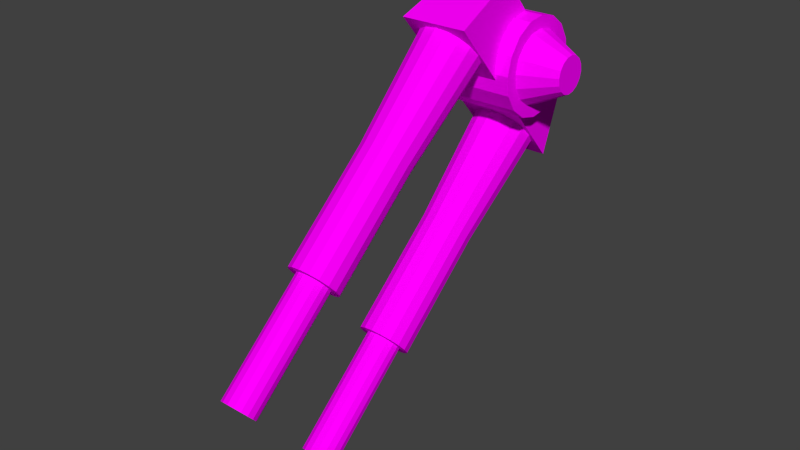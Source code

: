 # Source: npc_hopper_gib4.blend  (saved by Blender 2.79.0; exported with 4.5.12 LTS)
import bpy
from mathutils import Matrix  # noqa: F401  (used for matrix-valued properties, if any)

bpy.ops.wm.read_factory_settings(use_empty=True)
scene = bpy.context.scene
scene.name = 'Scene'

# ---- collections
col_collection_1 = bpy.data.collections.new('Collection 1'); scene.collection.children.link(col_collection_1)

# ---- images (referenced by path relative to the original .blend; pixels are not part of the script)
import os
ASSET_DIR = os.environ.get("B2B_ASSET_DIR", "")  # directory of the original .blend (textures are referenced by path, not embedded)
HERE = os.path.dirname(os.path.abspath(__file__))  # packed textures are extracted next to this script under _unpacked/

def load_image(name, relpath, width, height, colorspace="sRGB"):
    """Load a texture the original file referenced (path relative to the .blend, or extracted next to this script)."""
    p = next((c for c in (os.path.join(HERE, relpath), os.path.join(ASSET_DIR, relpath)) if relpath and os.path.exists(c)), "")
    if p:
        img = bpy.data.images.load(p, check_existing=True)
        img.name = name
    else:  # same state as the original file: an image datablock whose file is absent (Cycles renders it pink)
        img = bpy.data.images.new(name, width, height)
        img.source = "FILE"
        img.filepath = "//" + (relpath or name)
    img.colorspace_settings.name = colorspace
    return img
img_hopper_png = load_image('hopper.png', 'npc_hopper.png', 1024, 1024, 'sRGB')

# ---- materials (node trees are filled in below, after node groups)
mat_npc_hopper_material = bpy.data.materials.new('npc_hopper_material')
mat_npc_hopper_material.alpha_threshold = 0.0
mat_npc_hopper_material.roughness = 0.5

# ---- material node trees
mat_npc_hopper_material.use_nodes = True; mat_npc_hopper_material.node_tree.nodes.clear()
_N = mat_npc_hopper_material.node_tree.nodes; _L = mat_npc_hopper_material.node_tree.links
n0 = _N.new('ShaderNodeOutputMaterial'); n0.name = 'Material Output'; n0.location = (300, 300)
n1 = _N.new('ShaderNodeBsdfDiffuse'); n1.name = 'Diffuse BSDF'; n1.location = (10, 300)
n2 = _N.new('ShaderNodeTexImage'); n2.name = 'Image Texture'; n2.location = (-180, 300)
n2.width = 140
n2.image = img_hopper_png
_L.new(n1.outputs[0], n0.inputs[0])
_L.new(n2.outputs[0], n1.inputs[0])
n0.is_active_output = True

# ---- world
world_world = bpy.data.worlds.new('World'); scene.world = world_world
world_world.color = (0.05088, 0.05088, 0.05088)
world_world.use_sun_shadow = False
world_world.sun_shadow_jitter_overblur = 0.0
world_world.cycles.sampling_method = 'NONE'
world_world.cycles.sample_map_resolution = 256

# ---- meshes
me_npc_hopper_mesh = bpy.data.meshes.new('npc_hopper_mesh')
me_npc_hopper_mesh.from_pydata([(0.6668, 10.95, -11.38), (-0.04717, 11.04, -11.48), (-0.04717, 3.842, -16.94), (-0.04717, 10.64, -11.02), (0.4302, 3.779, -16.87), (0.4302, 10.57, -10.95), (0.8348, 3.602, -16.67), (0.8348, 10.4, -10.74), (1.105, 3.336, -16.36), (1.105, 10.13, -10.44), (1.2, 3.022, -16.0), (1.2, 9.817, -10.08), (1.105, 2.708, -15.64), (1.105, 9.503, -9.718), (0.8348, 2.443, -15.34), (0.8348, 9.237, -9.413), (0.4302, 2.265, -15.13), (0.4302, 9.06, -9.209), (-0.04717, 2.203, -15.06), (-0.04717, 8.997, -9.137), (-0.5245, 2.265, -15.13), (-0.5245, 9.06, -9.209), (-0.9291, 2.443, -15.34), (-0.9291, 9.237, -9.413), (-1.2, 2.708, -15.64), (-1.2, 9.503, -9.718), (-1.294, 3.022, -16.0), (-1.294, 9.817, -10.08), (-1.2, 3.336, -16.36), (-1.2, 10.13, -10.44), (-0.9291, 3.602, -16.67), (-0.9291, 10.4, -10.74), (-0.5245, 3.779, -16.87), (-0.5245, 10.57, -10.95), (1.272, 10.68, -11.07), (1.677, 10.29, -10.62), (1.819, 9.817, -10.08), (1.677, 9.348, -9.539), (1.272, 8.95, -9.083), (0.6668, 8.684, -8.778), (-0.04717, 8.591, -8.671), (-0.7612, 8.684, -8.778), (-1.366, 8.95, -9.083), (-1.771, 9.348, -9.539), (-1.913, 9.817, -10.08), (-1.771, 10.29, -10.62), (-1.366, 10.68, -11.07), (-0.7612, 10.95, -11.38), (0.6668, 17.77, -5.429), (-0.04717, 17.87, -5.536), (1.272, 17.51, -5.124), (1.677, 17.11, -4.667), (1.819, 16.64, -4.129), (1.677, 16.17, -3.591), (1.272, 15.77, -3.135), (0.6668, 15.51, -2.83), (-0.04717, 15.42, -2.723), (-0.7612, 15.51, -2.83), (-1.366, 15.77, -3.135), (-1.771, 16.17, -3.591), (-1.913, 16.64, -4.129), (-1.771, 17.11, -4.667), (-1.366, 17.51, -5.124), (-0.7612, 17.77, -5.429), (0.8377, 24.58, -0.03957), (-0.04717, 24.7, -0.1722), (1.588, 24.25, 0.3383), (2.089, 23.76, 0.9037), (2.265, 23.18, 1.571), (2.089, 22.6, 2.238), (1.588, 22.11, 2.803), (0.8377, 21.78, 3.181), (-0.04717, 21.66, 3.314), (-0.932, 21.78, 3.181), (-1.682, 22.11, 2.803), (-2.183, 22.6, 2.238), (-2.359, 23.18, 1.571), (-2.183, 23.76, 0.9037), (-1.682, 24.25, 0.3383), (-0.932, 24.58, -0.03957), (0.7103, 4.354, -3.81), (-0.003704, 4.447, -3.917), (-0.003704, -2.754, -9.374), (-0.003704, 4.041, -3.451), (0.4736, -2.816, -9.302), (0.4736, 3.979, -3.38), (0.8783, -2.994, -9.099), (0.8783, 3.801, -3.176), (1.149, -3.26, -8.794), (1.149, 3.535, -2.871), (1.244, -3.573, -8.434), (1.244, 3.221, -2.511), (1.149, -3.887, -8.074), (1.149, 2.908, -2.151), (0.8783, -4.153, -7.769), (0.8783, 2.642, -1.846), (0.4736, -4.331, -7.565), (0.4736, 2.464, -1.642), (-0.003703, -4.393, -7.493), (-0.003704, 2.402, -1.571), (-0.481, -4.331, -7.565), (-0.481, 2.464, -1.642), (-0.8857, -4.153, -7.769), (-0.8857, 2.642, -1.846), (-1.156, -3.887, -8.074), (-1.156, 2.908, -2.151), (-1.251, -3.573, -8.434), (-1.251, 3.221, -2.511), (-1.156, -3.26, -8.794), (-1.156, 3.535, -2.871), (-0.8857, -2.994, -9.099), (-0.8857, 3.801, -3.176), (-0.481, -2.816, -9.302), (-0.481, 3.979, -3.38), (1.316, 4.088, -3.505), (1.72, 3.691, -3.049), (1.862, 3.221, -2.511), (1.72, 2.752, -1.973), (1.316, 2.355, -1.516), (0.7103, 2.089, -1.212), (-0.003704, 1.996, -1.104), (-0.7177, 2.089, -1.212), (-1.323, 2.355, -1.516), (-1.727, 2.752, -1.973), (-1.869, 3.221, -2.511), (-1.727, 3.691, -3.049), (-1.323, 4.088, -3.505), (-0.7177, 4.354, -3.81), (0.7103, 11.18, 2.138), (-0.003708, 11.27, 2.031), (1.316, 10.91, 2.443), (1.72, 10.51, 2.899), (1.862, 10.05, 3.437), (1.72, 9.576, 3.976), (1.316, 9.179, 4.432), (0.7103, 8.913, 4.737), (-0.003708, 8.82, 4.844), (-0.7177, 8.913, 4.737), (-1.323, 9.179, 4.432), (-1.727, 9.576, 3.976), (-1.869, 10.05, 3.437), (-1.727, 10.51, 2.899), (-1.323, 10.91, 2.443), (-0.7177, 11.18, 2.138), (0.8811, 17.99, 7.527), (-0.003709, 18.1, 7.394), (1.631, 17.66, 7.905), (2.132, 17.17, 8.47), (2.308, 16.58, 9.137), (2.132, 16.0, 9.804), (1.631, 15.51, 10.37), (0.8811, 15.18, 10.75), (-0.003709, 15.07, 10.88), (-0.8885, 15.18, 10.75), (-1.639, 15.51, 10.37), (-2.14, 16.0, 9.804), (-2.316, 16.58, 9.137), (-2.14, 17.17, 8.47), (-1.639, 17.66, 7.905), (-0.8885, 17.99, 7.527), (-2.456, 14.78, 11.18), (-2.456, 24.87, -0.4602), (2.456, 24.87, -0.4602), (2.456, 14.78, 11.18), (-3.427, 25.52, 6.986), (3.427, 25.52, 6.986), (-3.427, 25.17, 5.638), (3.427, 25.17, 5.638), (-3.427, 24.33, 4.525), (3.427, 24.33, 4.525), (-3.427, 23.14, 3.816), (3.427, 23.14, 3.816), (-3.427, 21.76, 3.62), (3.427, 21.76, 3.62), (-3.427, 20.41, 3.966), (3.427, 20.41, 3.966), (-3.427, 19.3, 4.801), (3.427, 19.3, 4.801), (-3.427, 18.59, 5.999), (3.427, 18.59, 5.999), (-3.427, 18.39, 7.378), (3.427, 18.39, 7.378), (-3.427, 18.74, 8.726), (3.427, 18.74, 8.726), (-3.427, 19.57, 9.839), (3.427, 19.57, 9.839), (-3.427, 20.77, 10.55), (3.427, 20.77, 10.55), (-3.427, 22.15, 10.74), (3.427, 22.15, 10.74), (-3.427, 23.5, 10.4), (3.427, 23.5, 10.4), (-3.427, 24.61, 9.562), (3.427, 24.61, 9.562), (-3.427, 25.32, 8.364), (3.427, 25.32, 8.364), (-3.427, 24.62, 7.035), (3.427, 24.62, 7.035), (-3.427, 24.36, 6.026), (3.427, 24.36, 6.026), (-3.427, 23.74, 5.192), (3.427, 23.74, 5.192), (-3.427, 22.84, 4.661), (3.427, 22.84, 4.661), (-3.427, 21.81, 4.514), (3.427, 21.81, 4.514), (-3.427, 20.8, 4.773), (3.427, 20.8, 4.773), (-3.427, 19.96, 5.399), (3.427, 19.96, 5.399), (-3.427, 19.43, 6.296), (3.427, 19.43, 6.296), (-3.427, 19.29, 7.328), (3.427, 19.29, 7.328), (-3.427, 19.54, 8.338), (3.427, 19.54, 8.338), (-3.427, 20.17, 9.172), (3.427, 20.17, 9.172), (-3.427, 21.07, 9.703), (3.427, 21.07, 9.703), (-3.427, 22.1, 9.85), (3.427, 22.1, 9.85), (-3.427, 23.11, 9.591), (3.427, 23.11, 9.591), (-3.427, 23.94, 8.965), (3.427, 23.94, 8.965), (-3.427, 24.47, 8.067), (3.427, 24.47, 8.067), (-5.982, 23.32, 7.107), (5.982, 23.32, 7.107), (-5.982, 23.18, 6.591), (5.982, 23.18, 6.591), (-5.982, 22.86, 6.166), (5.982, 22.86, 6.166), (-5.982, 22.41, 5.895), (5.982, 22.41, 5.895), (-5.982, 21.88, 5.819), (5.982, 21.88, 5.819), (-5.982, 21.36, 5.952), (5.982, 21.36, 5.952), (-5.982, 20.94, 6.271), (5.982, 20.94, 6.271), (-5.982, 20.67, 6.73), (5.982, 20.67, 6.73), (-5.982, 20.59, 7.257), (5.982, 20.59, 7.257), (-5.982, 20.72, 7.772), (5.982, 20.72, 7.772), (-5.982, 21.04, 8.198), (5.982, 21.04, 8.198), (-5.982, 21.5, 8.469), (5.982, 21.5, 8.469), (-5.982, 22.03, 8.544), (5.982, 22.03, 8.544), (-5.982, 22.54, 8.412), (5.982, 22.54, 8.412), (-5.982, 22.97, 8.092), (5.982, 22.97, 8.092), (-5.982, 23.24, 7.634), (5.982, 23.24, 7.634), (-2.065, 19.78, 13.28), (-2.053, 20.06, 13.22), (-2.053, 27.42, 4.716), (-2.065, 27.46, 4.428), (2.065, 27.46, 4.428), (2.053, 27.42, 4.716), (2.053, 20.06, 13.22), (2.065, 19.78, 13.28)], [], [(45, 44, 60, 61), (3, 33, 47, 1), (2, 3, 5, 4), (34, 0, 48, 50), (21, 19, 40, 41), (4, 5, 7, 6), (38, 37, 53, 54), (13, 11, 36, 37), (6, 7, 9, 8), (42, 41, 57, 58), (27, 25, 43, 44), (8, 9, 11, 10), (35, 34, 50, 51), (19, 17, 39, 40), (10, 11, 13, 12), (46, 45, 61, 62), (33, 31, 46, 47), (12, 13, 15, 14), (39, 38, 54, 55), (11, 9, 35, 36), (14, 15, 17, 16), (43, 42, 58, 59), (25, 23, 42, 43), (16, 17, 19, 18), (1, 47, 63, 49), (17, 15, 38, 39), (18, 19, 21, 20), (36, 35, 51, 52), (31, 29, 45, 46), (20, 21, 23, 22), (40, 39, 55, 56), (9, 7, 34, 35), (22, 23, 25, 24), (0, 1, 49, 48), (5, 3, 1, 0), (24, 25, 27, 26), (58, 57, 73, 74), (23, 21, 41, 42), (26, 27, 29, 28), (29, 27, 44, 45), (44, 43, 59, 60), (28, 29, 31, 30), (15, 13, 37, 38), (32, 33, 3, 2), (30, 31, 33, 32), (47, 46, 62, 63), (7, 5, 0, 34), (41, 40, 56, 57), (37, 36, 52, 53), (60, 59, 75, 76), (48, 49, 65, 64), (62, 61, 77, 78), (51, 50, 66, 67), (49, 63, 79, 65), (53, 52, 68, 69), (55, 54, 70, 71), (57, 56, 72, 73), (59, 58, 74, 75), (61, 60, 76, 77), (50, 48, 64, 66), (63, 62, 78, 79), (52, 51, 67, 68), (54, 53, 69, 70), (56, 55, 71, 72), (125, 124, 140, 141), (83, 113, 127, 81), (82, 83, 85, 84), (114, 80, 128, 130), (101, 99, 120, 121), (84, 85, 87, 86), (118, 117, 133, 134), (93, 91, 116, 117), (86, 87, 89, 88), (122, 121, 137, 138), (107, 105, 123, 124), (88, 89, 91, 90), (115, 114, 130, 131), (99, 97, 119, 120), (90, 91, 93, 92), (126, 125, 141, 142), (113, 111, 126, 127), (92, 93, 95, 94), (119, 118, 134, 135), (91, 89, 115, 116), (94, 95, 97, 96), (123, 122, 138, 139), (105, 103, 122, 123), (96, 97, 99, 98), (81, 127, 143, 129), (97, 95, 118, 119), (98, 99, 101, 100), (116, 115, 131, 132), (111, 109, 125, 126), (100, 101, 103, 102), (120, 119, 135, 136), (89, 87, 114, 115), (102, 103, 105, 104), (80, 81, 129, 128), (85, 83, 81, 80), (104, 105, 107, 106), (138, 137, 153, 154), (103, 101, 121, 122), (106, 107, 109, 108), (109, 107, 124, 125), (124, 123, 139, 140), (108, 109, 111, 110), (95, 93, 117, 118), (112, 113, 83, 82), (110, 111, 113, 112), (127, 126, 142, 143), (87, 85, 80, 114), (121, 120, 136, 137), (117, 116, 132, 133), (140, 139, 155, 156), (128, 129, 145, 144), (142, 141, 157, 158), (131, 130, 146, 147), (129, 143, 159, 145), (133, 132, 148, 149), (135, 134, 150, 151), (137, 136, 152, 153), (139, 138, 154, 155), (141, 140, 156, 157), (130, 128, 144, 146), (143, 142, 158, 159), (132, 131, 147, 148), (134, 133, 149, 150), (136, 135, 151, 152), (266, 265, 262, 261), (264, 265, 266, 267, 163, 162), (260, 261, 262, 263, 161, 160), (160, 161, 162, 163), (263, 264, 162, 161), (164, 165, 167, 166), (166, 167, 169, 168), (168, 169, 171, 170), (170, 171, 173, 172), (172, 173, 175, 174), (174, 175, 177, 176), (176, 177, 179, 178), (178, 179, 181, 180), (180, 181, 183, 182), (182, 183, 185, 184), (184, 185, 187, 186), (186, 187, 189, 188), (188, 189, 191, 190), (190, 191, 193, 192), (177, 175, 207, 209), (194, 195, 165, 164), (192, 193, 195, 194), (182, 184, 216, 214), (198, 200, 232, 230), (220, 222, 254, 252), (188, 190, 222, 220), (183, 181, 213, 215), (166, 168, 200, 198), (194, 164, 196, 226), (189, 187, 219, 221), (172, 174, 206, 204), (195, 193, 225, 227), (164, 166, 198, 196), (173, 171, 203, 205), (178, 180, 212, 210), (184, 186, 218, 216), (179, 177, 209, 211), (190, 192, 224, 222), (185, 183, 215, 217), (168, 170, 202, 200), (191, 189, 221, 223), (169, 167, 199, 201), (174, 176, 208, 206), (165, 195, 227, 197), (180, 182, 214, 212), (175, 173, 205, 207), (186, 188, 220, 218), (167, 165, 197, 199), (181, 179, 211, 213), (192, 194, 226, 224), (187, 185, 217, 219), (170, 172, 204, 202), (193, 191, 223, 225), (171, 169, 201, 203), (176, 178, 210, 208), (231, 229, 259, 257, 255, 253, 251, 249, 247, 245, 243, 241, 239, 237, 235, 233), (228, 230, 232, 234, 236, 238, 240, 242, 244, 246, 248, 250, 252, 254, 256, 258), (211, 209, 241, 243), (218, 220, 252, 250), (196, 198, 230, 228), (209, 207, 239, 241), (197, 227, 259, 229), (216, 218, 250, 248), (207, 205, 237, 239), (227, 225, 257, 259), (214, 216, 248, 246), (205, 203, 235, 237), (225, 223, 255, 257), (212, 214, 246, 244), (203, 201, 233, 235), (223, 221, 253, 255), (201, 199, 231, 233), (210, 212, 244, 242), (221, 219, 251, 253), (199, 197, 229, 231), (208, 210, 242, 240), (219, 217, 249, 251), (206, 208, 240, 238), (226, 196, 228, 258), (217, 215, 247, 249), (204, 206, 238, 236), (224, 226, 258, 256), (215, 213, 245, 247), (202, 204, 236, 234), (222, 224, 256, 254), (200, 202, 234, 232), (213, 211, 243, 245), (262, 265, 264, 263), (266, 261, 260, 267), (267, 260, 160, 163)])
_uv = me_npc_hopper_mesh.uv_layers.new(name='UVMap')
_uv.uv.foreach_set('vector', [0.1784, 0.3701, 0.1671, 0.3701, 0.1667, 0.5144, 0.1781, 0.5144, 0.291, 0.5108, 0.2926, 0.5192, 0.2826, 0.5233, 0.2801, 0.5108, 0.4511, 0.01408, 0.4512, 0.2129, 0.4491, 0.2129, 0.449, 0.01408, 0.1881, 0.3701, 0.1945, 0.3701, 0.1942, 0.5145, 0.1877, 0.5144, 0.3332, 0.5192, 0.3348, 0.5108, 0.3457, 0.5108, 0.3432, 0.5233, 0.449, 0.01408, 0.4491, 0.2129, 0.4432, 0.2129, 0.443, 0.01409, 0.146, 0.37, 0.1557, 0.37, 0.1553, 0.5144, 0.1457, 0.5143, 0.3213, 0.4905, 0.3129, 0.4888, 0.3129, 0.4779, 0.3255, 0.4804, 0.443, 0.01409, 0.4432, 0.2129, 0.4343, 0.2129, 0.4341, 0.01409, 0.146, 0.37, 0.1396, 0.37, 0.1392, 0.5143, 0.1457, 0.5143, 0.3129, 0.5327, 0.3213, 0.5311, 0.3255, 0.5411, 0.3129, 0.5436, 0.4341, 0.01409, 0.4343, 0.2129, 0.4237, 0.2129, 0.4236, 0.0141, 0.1784, 0.3701, 0.1881, 0.3701, 0.1877, 0.5144, 0.1781, 0.5144, 0.3348, 0.5108, 0.3332, 0.5024, 0.3432, 0.4982, 0.3457, 0.5108, 0.4236, 0.0141, 0.4237, 0.2129, 0.4132, 0.2129, 0.4131, 0.01411, 0.1881, 0.3701, 0.1784, 0.3701, 0.1781, 0.5144, 0.1877, 0.5144, 0.2926, 0.5192, 0.2974, 0.5263, 0.2897, 0.534, 0.2826, 0.5233, 0.4131, 0.01411, 0.4132, 0.2129, 0.4043, 0.2129, 0.4041, 0.01412, 0.1396, 0.37, 0.146, 0.37, 0.1457, 0.5143, 0.1392, 0.5143, 0.3129, 0.4888, 0.3045, 0.4905, 0.3003, 0.4804, 0.3129, 0.4779, 0.4041, 0.01412, 0.4043, 0.2129, 0.3983, 0.2129, 0.3982, 0.01412, 0.1557, 0.37, 0.146, 0.37, 0.1457, 0.5143, 0.1553, 0.5144, 0.3213, 0.5311, 0.3284, 0.5263, 0.3361, 0.534, 0.3255, 0.5411, 0.3982, 0.01412, 0.3983, 0.2129, 0.3962, 0.2129, 0.3961, 0.01412, 0.7919, 0.5271, 0.7845, 0.5271, 0.7845, 0.6226, 0.7919, 0.6226, 0.3332, 0.5024, 0.3284, 0.4952, 0.3361, 0.4875, 0.3432, 0.4982, 0.3961, 0.01412, 0.3962, 0.2129, 0.3983, 0.2129, 0.3982, 0.01412, 0.1671, 0.3701, 0.1784, 0.3701, 0.1781, 0.5144, 0.1667, 0.5144, 0.2974, 0.5263, 0.3045, 0.5311, 0.3003, 0.5411, 0.2897, 0.534, 0.3982, 0.01412, 0.3983, 0.2129, 0.4043, 0.2129, 0.4041, 0.01412, 0.7678, 0.5277, 0.7753, 0.5276, 0.7753, 0.6226, 0.7678, 0.6227, 0.3045, 0.4905, 0.2974, 0.4952, 0.2897, 0.4875, 0.3003, 0.4804, 0.4041, 0.01412, 0.4043, 0.2129, 0.4132, 0.2129, 0.4131, 0.01411, 0.7994, 0.5271, 0.7919, 0.5271, 0.7919, 0.6226, 0.7994, 0.6226, 0.2926, 0.5024, 0.291, 0.5108, 0.2801, 0.5108, 0.2826, 0.4982, 0.4131, 0.01411, 0.4132, 0.2129, 0.4237, 0.2129, 0.4236, 0.0141, 0.1457, 0.5143, 0.1392, 0.5143, 0.1323, 0.6526, 0.1403, 0.6526, 0.3284, 0.5263, 0.3332, 0.5192, 0.3432, 0.5233, 0.3361, 0.534, 0.4236, 0.0141, 0.4237, 0.2129, 0.4343, 0.2129, 0.4341, 0.01409, 0.3045, 0.5311, 0.3129, 0.5327, 0.3129, 0.5436, 0.3003, 0.5411, 0.1671, 0.3701, 0.1557, 0.37, 0.1553, 0.5144, 0.1667, 0.5144, 0.4341, 0.01409, 0.4343, 0.2129, 0.4432, 0.2129, 0.443, 0.01409, 0.3284, 0.4952, 0.3213, 0.4905, 0.3255, 0.4804, 0.3361, 0.4875, 0.449, 0.01408, 0.4491, 0.2129, 0.4512, 0.2129, 0.4511, 0.01408, 0.443, 0.01409, 0.4432, 0.2129, 0.4491, 0.2129, 0.449, 0.01408, 0.1945, 0.3701, 0.1881, 0.3701, 0.1877, 0.5144, 0.1942, 0.5145, 0.2974, 0.4952, 0.2926, 0.5024, 0.2826, 0.4982, 0.2897, 0.4875, 0.7603, 0.5276, 0.7678, 0.5277, 0.7678, 0.6227, 0.7603, 0.6226, 0.1557, 0.37, 0.1671, 0.3701, 0.1667, 0.5144, 0.1553, 0.5144, 0.1667, 0.5144, 0.1553, 0.5144, 0.1522, 0.6527, 0.1663, 0.6527, 0.7994, 0.6226, 0.7919, 0.6226, 0.7919, 0.7139, 0.8012, 0.714, 0.1877, 0.5144, 0.1781, 0.5144, 0.1804, 0.6527, 0.1924, 0.6528, 0.1781, 0.5144, 0.1877, 0.5144, 0.1924, 0.6528, 0.1804, 0.6527, 0.7919, 0.6226, 0.7845, 0.6226, 0.7827, 0.714, 0.7919, 0.7139, 0.1553, 0.5144, 0.1667, 0.5144, 0.1663, 0.6527, 0.1522, 0.6527, 0.1392, 0.5143, 0.1457, 0.5143, 0.1403, 0.6526, 0.1323, 0.6526, 0.7603, 0.6226, 0.7678, 0.6227, 0.7678, 0.7139, 0.7585, 0.7138, 0.1553, 0.5144, 0.1457, 0.5143, 0.1403, 0.6526, 0.1522, 0.6527, 0.1781, 0.5144, 0.1667, 0.5144, 0.1663, 0.6527, 0.1804, 0.6527, 0.1877, 0.5144, 0.1942, 0.5145, 0.2004, 0.6528, 0.1924, 0.6528, 0.1942, 0.5145, 0.1877, 0.5144, 0.1924, 0.6528, 0.2004, 0.6528, 0.1667, 0.5144, 0.1781, 0.5144, 0.1804, 0.6527, 0.1663, 0.6527, 0.1457, 0.5143, 0.1553, 0.5144, 0.1522, 0.6527, 0.1403, 0.6526, 0.7678, 0.6227, 0.7753, 0.6226, 0.7771, 0.7138, 0.7678, 0.7139, 0.07886, 0.3697, 0.06748, 0.3697, 0.06712, 0.514, 0.0785, 0.514, 0.291, 0.59, 0.2926, 0.5984, 0.2826, 0.6026, 0.2801, 0.59, 0.1323, 0.01424, 0.1324, 0.213, 0.1303, 0.213, 0.1302, 0.01424, 0.08851, 0.3697, 0.09496, 0.3697, 0.0946, 0.5141, 0.08815, 0.514, 0.3332, 0.5984, 0.3349, 0.59, 0.3457, 0.59, 0.3432, 0.6026, 0.1302, 0.01424, 0.1303, 0.213, 0.1244, 0.213, 0.1242, 0.01425, 0.04645, 0.3696, 0.0561, 0.3696, 0.05573, 0.514, 0.04608, 0.5139, 0.3213, 0.5697, 0.3129, 0.568, 0.3129, 0.5571, 0.3255, 0.5596, 0.1242, 0.01425, 0.1244, 0.213, 0.1155, 0.213, 0.1153, 0.01425, 0.04645, 0.3696, 0.04, 0.3696, 0.03963, 0.5139, 0.04608, 0.5139, 0.3129, 0.612, 0.3213, 0.6103, 0.3255, 0.6203, 0.3129, 0.6228, 0.1153, 0.01425, 0.1155, 0.213, 0.1049, 0.213, 0.1048, 0.01426, 0.07886, 0.3697, 0.08851, 0.3697, 0.08815, 0.514, 0.0785, 0.514, 0.3349, 0.59, 0.3332, 0.5816, 0.3432, 0.5774, 0.3457, 0.59, 0.1048, 0.01426, 0.1049, 0.213, 0.09441, 0.213, 0.09427, 0.01427, 0.08851, 0.3697, 0.07886, 0.3697, 0.0785, 0.514, 0.08815, 0.514, 0.2926, 0.5984, 0.2974, 0.6055, 0.2897, 0.6132, 0.2826, 0.6026, 0.09427, 0.01427, 0.09441, 0.213, 0.08549, 0.213, 0.08534, 0.01428, 0.04, 0.3696, 0.04645, 0.3696, 0.04608, 0.5139, 0.03963, 0.5139, 0.3129, 0.568, 0.3045, 0.5697, 0.3004, 0.5596, 0.3129, 0.5571, 0.08534, 0.01428, 0.08549, 0.213, 0.07952, 0.2131, 0.07938, 0.01428, 0.0561, 0.3696, 0.04645, 0.3696, 0.04608, 0.5139, 0.05573, 0.514, 0.3213, 0.6103, 0.3284, 0.6055, 0.3361, 0.6132, 0.3255, 0.6203, 0.07938, 0.01428, 0.07952, 0.2131, 0.07743, 0.2131, 0.07729, 0.01428, 0.6365, 0.5352, 0.6295, 0.5352, 0.6295, 0.6244, 0.6365, 0.6243, 0.3332, 0.5816, 0.3284, 0.5745, 0.3361, 0.5668, 0.3432, 0.5774, 0.07729, 0.01428, 0.07743, 0.2131, 0.07952, 0.2131, 0.07938, 0.01428, 0.06748, 0.3697, 0.07886, 0.3697, 0.0785, 0.514, 0.06712, 0.514, 0.2974, 0.6055, 0.3045, 0.6103, 0.3004, 0.6203, 0.2897, 0.6132, 0.07938, 0.01428, 0.07952, 0.2131, 0.08549, 0.213, 0.08534, 0.01428, 0.6574, 0.5357, 0.6644, 0.5357, 0.6644, 0.6251, 0.6574, 0.6251, 0.3045, 0.5697, 0.2974, 0.5745, 0.2897, 0.5668, 0.3004, 0.5596, 0.08534, 0.01428, 0.08549, 0.213, 0.09441, 0.213, 0.09427, 0.01427, 0.6436, 0.5352, 0.6365, 0.5352, 0.6365, 0.6243, 0.6436, 0.6244, 0.2926, 0.5816, 0.291, 0.59, 0.2801, 0.59, 0.2826, 0.5774, 0.09427, 0.01427, 0.09441, 0.213, 0.1049, 0.213, 0.1048, 0.01426, 0.04608, 0.5139, 0.03963, 0.5139, 0.03271, 0.6522, 0.0407, 0.6522, 0.3284, 0.6055, 0.3332, 0.5984, 0.3432, 0.6026, 0.3361, 0.6132, 0.1048, 0.01426, 0.1049, 0.213, 0.1155, 0.213, 0.1153, 0.01425, 0.3045, 0.6103, 0.3129, 0.612, 0.3129, 0.6228, 0.3004, 0.6203, 0.06748, 0.3697, 0.0561, 0.3696, 0.05573, 0.514, 0.06712, 0.514, 0.1153, 0.01425, 0.1155, 0.213, 0.1244, 0.213, 0.1242, 0.01425, 0.3284, 0.5745, 0.3213, 0.5697, 0.3255, 0.5596, 0.3361, 0.5668, 0.1302, 0.01424, 0.1303, 0.213, 0.1324, 0.213, 0.1323, 0.01424, 0.1242, 0.01425, 0.1244, 0.213, 0.1303, 0.213, 0.1302, 0.01424, 0.09496, 0.3697, 0.08851, 0.3697, 0.08815, 0.514, 0.0946, 0.5141, 0.2974, 0.5745, 0.2926, 0.5816, 0.2826, 0.5774, 0.2897, 0.5668, 0.6503, 0.5357, 0.6574, 0.5357, 0.6574, 0.6251, 0.6503, 0.6251, 0.0561, 0.3696, 0.06748, 0.3697, 0.06712, 0.514, 0.05573, 0.514, 0.06712, 0.514, 0.05573, 0.514, 0.05266, 0.6523, 0.06677, 0.6523, 0.6436, 0.6244, 0.6365, 0.6243, 0.6365, 0.7095, 0.6453, 0.7096, 0.08815, 0.514, 0.0785, 0.514, 0.08087, 0.6523, 0.09283, 0.6524, 0.0785, 0.514, 0.08815, 0.514, 0.09283, 0.6524, 0.08087, 0.6523, 0.6365, 0.6243, 0.6295, 0.6244, 0.6278, 0.7096, 0.6365, 0.7095, 0.05573, 0.514, 0.06712, 0.514, 0.06677, 0.6523, 0.05266, 0.6523, 0.03963, 0.5139, 0.04608, 0.5139, 0.0407, 0.6522, 0.03271, 0.6522, 0.6503, 0.6251, 0.6574, 0.6251, 0.6574, 0.711, 0.6486, 0.7109, 0.05573, 0.514, 0.04608, 0.5139, 0.0407, 0.6522, 0.05266, 0.6523, 0.0785, 0.514, 0.06712, 0.514, 0.06677, 0.6523, 0.08087, 0.6523, 0.08815, 0.514, 0.0946, 0.5141, 0.1008, 0.6524, 0.09283, 0.6524, 0.0946, 0.5141, 0.08815, 0.514, 0.09283, 0.6524, 0.1008, 0.6524, 0.06712, 0.514, 0.0785, 0.514, 0.08087, 0.6523, 0.06677, 0.6523, 0.04608, 0.5139, 0.05573, 0.514, 0.05266, 0.6523, 0.0407, 0.6522, 0.6574, 0.6251, 0.6644, 0.6251, 0.6661, 0.7109, 0.6574, 0.711, 0.5769, 0.2142, 0.5769, 0.1435, 0.5287, 0.1435, 0.5287, 0.2142, 0.7103, 0.2192, 0.708, 0.2208, 0.6014, 0.2209, 0.5992, 0.2193, 0.5832, 0.1704, 0.7292, 0.1704, 0.6013, 0.1578, 0.6035, 0.1593, 0.7101, 0.159, 0.7124, 0.1575, 0.7312, 0.1086, 0.5852, 0.1089, 0.4622, 0.216, 0.4622, 0.1193, 0.5198, 0.1193, 0.5198, 0.216, 0.748, 0.04967, 0.717, 0.04967, 0.7141, 0.008324, 0.7509, 0.008324, 0.6728, 0.6099, 0.7477, 0.6099, 0.7477, 0.6069, 0.6728, 0.6069, 0.6728, 0.6069, 0.7477, 0.6069, 0.7477, 0.5985, 0.6728, 0.5985, 0.6728, 0.5985, 0.7477, 0.5985, 0.7477, 0.5858, 0.6728, 0.5858, 0.6728, 0.5858, 0.7477, 0.5858, 0.7477, 0.5709, 0.6728, 0.5709, 0.6728, 0.5709, 0.7477, 0.5709, 0.7477, 0.556, 0.6728, 0.556, 0.6728, 0.556, 0.7477, 0.556, 0.7477, 0.5434, 0.6728, 0.5434, 0.6728, 0.5434, 0.7477, 0.5434, 0.7477, 0.535, 0.6728, 0.535, 0.6728, 0.535, 0.7477, 0.535, 0.7477, 0.532, 0.6728, 0.532, 0.6743, 0.6878, 0.7486, 0.6878, 0.7486, 0.7026, 0.6743, 0.7026, 0.6734, 0.6139, 0.7485, 0.6139, 0.7485, 0.6224, 0.6734, 0.6224, 0.6734, 0.6224, 0.7485, 0.6224, 0.7485, 0.6351, 0.6734, 0.6351, 0.6734, 0.6351, 0.7485, 0.6351, 0.7485, 0.6501, 0.6734, 0.6501, 0.6734, 0.6501, 0.7485, 0.6501, 0.7485, 0.665, 0.6734, 0.665, 0.6734, 0.665, 0.7485, 0.665, 0.7485, 0.6777, 0.6734, 0.6777, 0.6286, 0.4534, 0.6414, 0.4448, 0.6452, 0.454, 0.6356, 0.4604, 0.6736, 0.6439, 0.7484, 0.6439, 0.7484, 0.629, 0.6736, 0.629, 0.6734, 0.6777, 0.7485, 0.6777, 0.7485, 0.6862, 0.6734, 0.6862, 0.7022, 0.4963, 0.7108, 0.5091, 0.7178, 0.5021, 0.7114, 0.4925, 0.5366, 0.04813, 0.5366, 0.05893, 0.5684, 0.04741, 0.5684, 0.0419, 0.5366, 0.002109, 0.5366, 0.004643, 0.5684, 0.01969, 0.5684, 0.0184, 0.7386, 0.5207, 0.7537, 0.5177, 0.7499, 0.5085, 0.7386, 0.5108, 0.62, 0.4963, 0.617, 0.4812, 0.6269, 0.4812, 0.6292, 0.4925, 0.775, 0.4662, 0.7665, 0.4534, 0.7595, 0.4604, 0.7659, 0.4699, 0.775, 0.4963, 0.7781, 0.4812, 0.7682, 0.4812, 0.7659, 0.4925, 0.6565, 0.5207, 0.6414, 0.5177, 0.6452, 0.5085, 0.6565, 0.5108, 0.7386, 0.4418, 0.7235, 0.4448, 0.7273, 0.454, 0.7386, 0.4517, 0.6929, 0.4963, 0.6843, 0.5091, 0.6773, 0.5021, 0.6837, 0.4925, 0.7781, 0.4812, 0.775, 0.4662, 0.7659, 0.4699, 0.7682, 0.4812, 0.6565, 0.4418, 0.6715, 0.4448, 0.6677, 0.454, 0.6565, 0.4517, 0.7022, 0.4662, 0.6992, 0.4812, 0.7091, 0.4812, 0.7114, 0.4699, 0.7108, 0.5091, 0.7235, 0.5177, 0.7273, 0.5085, 0.7178, 0.5021, 0.62, 0.4662, 0.6286, 0.4534, 0.6356, 0.4604, 0.6292, 0.4699, 0.7537, 0.5177, 0.7665, 0.5091, 0.7595, 0.5021, 0.7499, 0.5085, 0.6286, 0.5091, 0.62, 0.4963, 0.6292, 0.4925, 0.6356, 0.5021, 0.7665, 0.4534, 0.7537, 0.4448, 0.7499, 0.454, 0.7595, 0.4604, 0.6715, 0.5177, 0.6565, 0.5207, 0.6565, 0.5108, 0.6677, 0.5085, 0.6843, 0.4534, 0.6929, 0.4662, 0.6837, 0.4699, 0.6773, 0.4604, 0.7235, 0.4448, 0.7108, 0.4534, 0.7178, 0.4604, 0.7273, 0.454, 0.6959, 0.4812, 0.6929, 0.4963, 0.6837, 0.4925, 0.686, 0.4812, 0.6992, 0.4812, 0.7022, 0.4963, 0.7114, 0.4925, 0.7091, 0.4812, 0.6414, 0.4448, 0.6565, 0.4418, 0.6565, 0.4517, 0.6452, 0.454, 0.7235, 0.5177, 0.7386, 0.5207, 0.7386, 0.5108, 0.7273, 0.5085, 0.6929, 0.4662, 0.6959, 0.4812, 0.686, 0.4812, 0.6837, 0.4699, 0.617, 0.4812, 0.62, 0.4662, 0.6292, 0.4699, 0.6269, 0.4812, 0.7665, 0.5091, 0.775, 0.4963, 0.7659, 0.4925, 0.7595, 0.5021, 0.6414, 0.5177, 0.6286, 0.5091, 0.6356, 0.5021, 0.6452, 0.5085, 0.7537, 0.4448, 0.7386, 0.4418, 0.7386, 0.4517, 0.7499, 0.454, 0.6843, 0.5091, 0.6715, 0.5177, 0.6677, 0.5085, 0.6773, 0.5021, 0.6715, 0.4448, 0.6843, 0.4534, 0.6773, 0.4604, 0.6677, 0.454, 0.7108, 0.4534, 0.7022, 0.4662, 0.7114, 0.4699, 0.7178, 0.4604, 0.2765, 0.3865, 0.2792, 0.4002, 0.2765, 0.4138, 0.2688, 0.4254, 0.2572, 0.4331, 0.2435, 0.4359, 0.2299, 0.4331, 0.2183, 0.4254, 0.2106, 0.4138, 0.2079, 0.4002, 0.2106, 0.3865, 0.2183, 0.3749, 0.2299, 0.3672, 0.2435, 0.3645, 0.2572, 0.3672, 0.2688, 0.3749, 0.359, 0.4002, 0.3563, 0.3865, 0.3485, 0.3748, 0.3369, 0.3671, 0.3232, 0.3643, 0.3095, 0.3671, 0.2978, 0.3748, 0.2901, 0.3865, 0.2873, 0.4002, 0.2901, 0.4139, 0.2978, 0.4255, 0.3095, 0.4333, 0.3232, 0.436, 0.3369, 0.4333, 0.3485, 0.4255, 0.3563, 0.4139, 0.5363, 0.02208, 0.5363, 0.01108, 0.5687, 0.02281, 0.5687, 0.02842, 0.5366, 0.004643, 0.5366, 0.002109, 0.5684, 0.0184, 0.5684, 0.01969, 0.5366, 0.03539, 0.5366, 0.04813, 0.5684, 0.0419, 0.5684, 0.03539, 0.5363, 0.01108, 0.5363, 0.003739, 0.5687, 0.01906, 0.5687, 0.02281, 0.5363, 0.03505, 0.5363, 0.04801, 0.5687, 0.04167, 0.5687, 0.03505, 0.5366, 0.01186, 0.5366, 0.004643, 0.5684, 0.01969, 0.5684, 0.02337, 0.5363, 0.003739, 0.5363, 0.00116, 0.5687, 0.01774, 0.5687, 0.01906, 0.5363, 0.04801, 0.5363, 0.05901, 0.5687, 0.04728, 0.5687, 0.04167, 0.5366, 0.02266, 0.5366, 0.01186, 0.5684, 0.02337, 0.5684, 0.02889, 0.5363, 0.00116, 0.5363, 0.003739, 0.5687, 0.01906, 0.5687, 0.01774, 0.5363, 0.05901, 0.5363, 0.06635, 0.5687, 0.05103, 0.5687, 0.04728, 0.5366, 0.03539, 0.5366, 0.02266, 0.5684, 0.02889, 0.5684, 0.03539, 0.5363, 0.003739, 0.5363, 0.01108, 0.5687, 0.02281, 0.5687, 0.01906, 0.5363, 0.06635, 0.5363, 0.06893, 0.5687, 0.05235, 0.5687, 0.05103, 0.5363, 0.01108, 0.5363, 0.02208, 0.5687, 0.02842, 0.5687, 0.02281, 0.5366, 0.04813, 0.5366, 0.03539, 0.5684, 0.03539, 0.5684, 0.0419, 0.5363, 0.06893, 0.5363, 0.06635, 0.5687, 0.05103, 0.5687, 0.05235, 0.5363, 0.02208, 0.5363, 0.03505, 0.5687, 0.03505, 0.5687, 0.02842, 0.5366, 0.05893, 0.5366, 0.04813, 0.5684, 0.0419, 0.5684, 0.04741, 0.5363, 0.06635, 0.5363, 0.05901, 0.5687, 0.04728, 0.5687, 0.05103, 0.5366, 0.06615, 0.5366, 0.05893, 0.5684, 0.04741, 0.5684, 0.0511, 0.5366, 0.02266, 0.5366, 0.03539, 0.5684, 0.03539, 0.5684, 0.02889, 0.5363, 0.05901, 0.5363, 0.04801, 0.5687, 0.04167, 0.5687, 0.04728, 0.5366, 0.06868, 0.5366, 0.06615, 0.5684, 0.0511, 0.5684, 0.05239, 0.5366, 0.01186, 0.5366, 0.02266, 0.5684, 0.02889, 0.5684, 0.02337, 0.5363, 0.04801, 0.5363, 0.03505, 0.5687, 0.03505, 0.5687, 0.04167, 0.5366, 0.06615, 0.5366, 0.06868, 0.5684, 0.05239, 0.5684, 0.0511, 0.5366, 0.004643, 0.5366, 0.01186, 0.5684, 0.02337, 0.5684, 0.01969, 0.5366, 0.05893, 0.5366, 0.06615, 0.5684, 0.0511, 0.5684, 0.04741, 0.5363, 0.03505, 0.5363, 0.02208, 0.5687, 0.02842, 0.5687, 0.03505, 0.5287, 0.1435, 0.5769, 0.1435, 0.5769, 0.1424, 0.5287, 0.1424, 0.5769, 0.2142, 0.5287, 0.2142, 0.5287, 0.2153, 0.5769, 0.2153, 0.748, 0.1018, 0.7162, 0.1018, 0.7131, 0.06056, 0.751, 0.06056])
me_npc_hopper_mesh.materials.append(mat_npc_hopper_material)
me_npc_hopper_mesh.use_remesh_preserve_volume = False
me_npc_hopper_mesh.use_remesh_preserve_attributes = False
me_npc_hopper_mesh.use_mirror_vertex_groups = False
me_npc_hopper_mesh.use_paint_bone_selection = False
me_npc_hopper_mesh.use_paint_mask = True
me_npc_hopper_mesh.update()

# ---- objects
ob_npc_hopper = bpy.data.objects.new('npc_hopper', me_npc_hopper_mesh)

# ---- transforms, parenting, visibility, modifiers, constraints
ob_npc_hopper.location = (-1.776e-14, -1.073e-08, 0.9531)
ob_npc_hopper.scale = (0.04, 0.04, 0.04)
ob_npc_hopper.lineart.crease_threshold = 0.0
_vg = ob_npc_hopper.vertex_groups.new(name='LowerBodyJoint')
_vg = ob_npc_hopper.vertex_groups.new(name='UpperBodyJoint')
_vg = ob_npc_hopper.vertex_groups.new(name='EndAffector')
_vg = ob_npc_hopper.vertex_groups.new(name='Base')
_vg = ob_npc_hopper.vertex_groups.new(name='Bone.004')
_vg = ob_npc_hopper.vertex_groups.new(name='WeldingNozzle')

# ---- collection membership
col_collection_1.objects.link(ob_npc_hopper)

# ---- scene / render settings (as saved in the file)
scene.frame_start = 1; scene.frame_end = 180; scene.frame_set(2)
scene.render.engine = 'CYCLES'
scene.render.resolution_percentage = 50
scene.render.dither_intensity = 0.0
scene.cycles.use_denoising = False
scene.cycles.samples = 10
scene.cycles.sampling_pattern = 'TABULATED_SOBOL'
scene.cycles.light_sampling_threshold = 0.0
scene.cycles.use_adaptive_sampling = False
scene.cycles.use_light_tree = False
scene.cycles.blur_glossy = 0.0
scene.cycles.pixel_filter_type = 'GAUSSIAN'
scene.cycles.sample_clamp_indirect = 0.0
scene.view_settings.view_transform = 'Standard'
bpy.context.view_layer.update()

# ---- added for rendering (the .blend has no active camera and no usable light): camera, sun
cam_auto = bpy.data.cameras.new('AutoCamera')
cam_auto.lens = 50.0
cam_auto.sensor_width = 36.0
cam_auto.clip_end = 1000.0
ob_auto_camera = bpy.data.objects.new('AutoCamera', cam_auto)
scene.collection.objects.link(ob_auto_camera)
ob_auto_camera.location = (1.68416, -1.55973, 2.22728)
ob_auto_camera.rotation_euler = (1.09748, -7.21219e-08, 0.694738)
scene.camera = ob_auto_camera
light_auto_sun = bpy.data.lights.new('AutoSun', 'SUN')
light_auto_sun.energy = 3.0
light_auto_sun.angle = 0.0523599
ob_auto_sun = bpy.data.objects.new('AutoSun', light_auto_sun)
scene.collection.objects.link(ob_auto_sun)
ob_auto_sun.rotation_euler = (0.872665, 0.174533, 0.523599)
bpy.context.view_layer.update()

